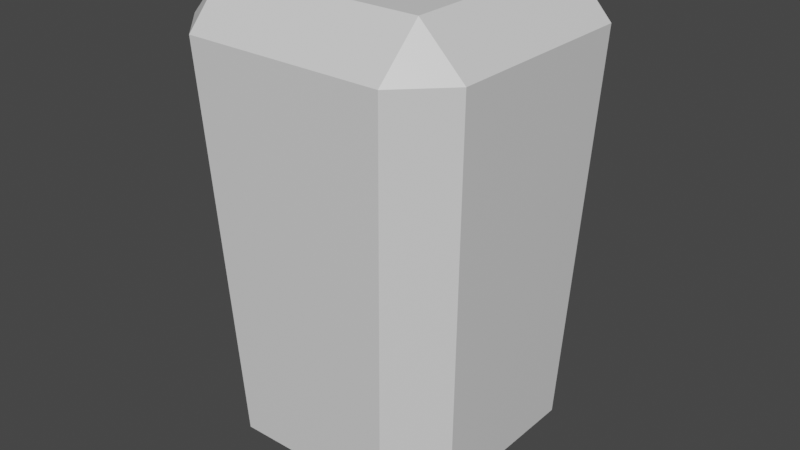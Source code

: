 # Source: enemyRedBody.blend  (saved by Blender 2.81.16; exported with 4.5.12 LTS)
import bpy
from mathutils import Matrix  # noqa: F401  (used for matrix-valued properties, if any)

bpy.ops.wm.read_factory_settings(use_empty=True)
scene = bpy.context.scene
scene.name = 'Scene'

# ---- collections
col_collection = bpy.data.collections.new('Collection'); scene.collection.children.link(col_collection)

# ---- materials (node trees are filled in below, after node groups)
mat_material = bpy.data.materials.new('Material')
mat_material.alpha_threshold = 0.0
mat_material.use_transparent_shadow = False
mat_material.line_color = (0.0, 0.0, 0.0, 1.0)

# ---- material node trees
mat_material.use_nodes = True; mat_material.node_tree.nodes.clear()
_N = mat_material.node_tree.nodes; _L = mat_material.node_tree.links
n0 = _N.new('ShaderNodeOutputMaterial'); n0.name = 'Material Output'; n0.location = (300, 300)
n1 = _N.new('ShaderNodeBsdfPrincipled'); n1.name = 'Principled BSDF'; n1.location = (10, 300)
n1.distribution = 'GGX'
n1.subsurface_method = 'BURLEY'
n1.inputs[2].default_value = 0.4
n1.inputs[3].default_value = 1.45
n1.inputs[27].default_value = (0.0, 0.0, 0.0, 1.0)
n1.inputs[28].default_value = 1.0
_L.new(n1.outputs[0], n0.inputs[0])
n0.is_active_output = True

# ---- world
world_world = bpy.data.worlds.new('World'); scene.world = world_world
world_world.use_nodes = True; world_world.node_tree.nodes.clear()
_N = world_world.node_tree.nodes; _L = world_world.node_tree.links
n0 = _N.new('ShaderNodeOutputWorld'); n0.name = 'World Output'; n0.location = (300, 300)
n1 = _N.new('ShaderNodeBackground'); n1.name = 'Background'; n1.location = (10, 300)
n1.inputs[0].default_value = (0.05088, 0.05088, 0.05088, 1.0)
_L.new(n1.outputs[0], n0.inputs[0])
n0.is_active_output = True
world_world.color = (0.05088, 0.05088, 0.05088)
world_world.use_sun_shadow = False
world_world.sun_shadow_jitter_overblur = 0.0

# ---- meshes
me_cube = bpy.data.meshes.new('Cube')
me_cube.from_pydata([(0.09297, 0.134, 0.1818), (0.09488, 0.09488, 0.2228), (0.134, 0.09297, 0.1818), (0.07451, 0.07451, -0.2228), (0.07634, 0.1174, -0.1818), (0.1174, 0.07634, -0.1818), (0.134, -0.09297, 0.1818), (0.09488, -0.09488, 0.2228), (0.09297, -0.134, 0.1818), (0.1174, -0.07634, -0.1818), (0.07634, -0.1174, -0.1818), (0.07451, -0.07451, -0.2228), (-0.09297, 0.134, 0.1818), (-0.134, 0.09297, 0.1818), (-0.09488, 0.09488, 0.2228), (-0.1174, 0.07634, -0.1818), (-0.07634, 0.1174, -0.1818), (-0.07451, 0.07451, -0.2228), (-0.134, -0.09297, 0.1818), (-0.09297, -0.134, 0.1818), (-0.09488, -0.09488, 0.2228), (-0.07451, -0.07451, -0.2228), (-0.07634, -0.1174, -0.1818), (-0.1174, -0.07634, -0.1818)], [], [(17, 3, 11, 21), (23, 18, 13, 15), (10, 8, 19, 22), (1, 14, 20, 7), (5, 2, 6, 9), (0, 1, 2), (3, 4, 5), (6, 7, 8), (9, 10, 11), (12, 13, 14), (15, 16, 17), (18, 19, 20), (21, 22, 23), (17, 21, 23, 15), (3, 17, 16, 4), (2, 5, 4, 0), (22, 19, 18, 23), (8, 10, 9, 6), (12, 16, 15, 13), (7, 20, 19, 8), (1, 7, 6, 2), (21, 11, 10, 22), (20, 14, 13, 18), (14, 1, 0, 12), (11, 3, 5, 9), (16, 12, 0, 4)])
_uv = me_cube.uv_layers.new(name='UVMap')
_uv.uv.foreach_set('vector', [0.1694, 0.5444, 0.3306, 0.5444, 0.3306, 0.7056, 0.1694, 0.7056, 0.398, 0.04323, 0.602, 0.03868, 0.602, 0.2113, 0.398, 0.2068, 0.398, 0.7932, 0.602, 0.7887, 0.602, 0.9613, 0.398, 0.9568, 0.6627, 0.5377, 0.8373, 0.5377, 0.8373, 0.7123, 0.6627, 0.7123, 0.398, 0.5432, 0.602, 0.5387, 0.602, 0.7113, 0.398, 0.7068, 0.602, 0.4613, 0.625, 0.4623, 0.601, 0.5, 0.3306, 0.5444, 0.3326, 0.5, 0.375, 0.5424, 0.602, 0.7113, 0.625, 0.7123, 0.601, 0.75, 0.398, 0.7068, 0.3969, 0.75, 0.375, 0.7056, 0.602, 0.2887, 0.601, 0.25, 0.625, 0.2877, 0.398, 0.2068, 0.3969, 0.25, 0.375, 0.2056, 0.602, 0.03868, 0.601, 0.0, 0.625, 0.03771, 0.1694, 0.7056, 0.1674, 0.75, 0.125, 0.7076, 0.1694, 0.5444, 0.1694, 0.7056, 0.125, 0.7076, 0.125, 0.5424, 0.3306, 0.5444, 0.1694, 0.5444, 0.1674, 0.5, 0.3326, 0.5, 0.602, 0.5387, 0.398, 0.5432, 0.398, 0.4568, 0.602, 0.4613, 0.398, 0.9568, 0.602, 0.9613, 0.601, 1.0, 0.3969, 1.0, 0.602, 0.7887, 0.398, 0.7932, 0.398, 0.7068, 0.602, 0.7113, 0.602, 0.2887, 0.398, 0.2932, 0.398, 0.2068, 0.602, 0.2113, 0.6627, 0.7123, 0.8373, 0.7123, 0.8355, 0.75, 0.6645, 0.75, 0.6627, 0.5377, 0.6627, 0.7123, 0.602, 0.7113, 0.602, 0.5387, 0.1694, 0.7056, 0.3306, 0.7056, 0.3326, 0.75, 0.1674, 0.75, 0.8373, 0.7123, 0.8373, 0.5377, 0.875, 0.5395, 0.875, 0.7105, 0.8373, 0.5377, 0.6627, 0.5377, 0.6645, 0.5, 0.8355, 0.5, 0.3306, 0.7056, 0.3306, 0.5444, 0.398, 0.5432, 0.398, 0.7068, 0.398, 0.2932, 0.602, 0.2887, 0.602, 0.4613, 0.398, 0.4568])
_ca = me_cube.color_attributes.new('Col', 'BYTE_COLOR', 'CORNER')
_ca.data.foreach_set('color', [0.4621, 0.03955, 0.03689, 1.0, 0.4621, 0.03955, 0.03689, 1.0, 0.4621, 0.03955, 0.03689, 1.0, 0.4621, 0.03955, 0.03689, 1.0, 0.4621, 0.03955, 0.03689, 1.0, 0.4621, 0.03955, 0.03689, 1.0, 0.4621, 0.03955, 0.03689, 1.0, 0.4621, 0.03955, 0.03689, 1.0, 0.4621, 0.03955, 0.03689, 1.0, 0.4621, 0.03955, 0.03689, 1.0, 0.4621, 0.03955, 0.03689, 1.0, 0.4621, 0.03955, 0.03689, 1.0, 0.4621, 0.03955, 0.03689, 1.0, 0.4621, 0.03955, 0.03689, 1.0, 0.4621, 0.03955, 0.03689, 1.0, 0.4621, 0.03955, 0.03689, 1.0, 0.4621, 0.03955, 0.03689, 1.0, 0.4621, 0.03955, 0.03689, 1.0, 0.4621, 0.03955, 0.03689, 1.0, 0.4621, 0.03955, 0.03689, 1.0, 0.4621, 0.03955, 0.03689, 1.0, 0.4621, 0.03955, 0.03689, 1.0, 0.4621, 0.03955, 0.03689, 1.0, 0.4621, 0.03955, 0.03689, 1.0, 0.4621, 0.03955, 0.03689, 1.0, 0.4621, 0.03955, 0.03689, 1.0, 0.4621, 0.03955, 0.03689, 1.0, 0.4621, 0.03955, 0.03689, 1.0, 0.4621, 0.03955, 0.03689, 1.0, 0.4621, 0.03955, 0.03689, 1.0, 0.4621, 0.03955, 0.03689, 1.0, 0.4621, 0.03955, 0.03689, 1.0, 0.4621, 0.03955, 0.03689, 1.0, 0.4621, 0.03955, 0.03689, 1.0, 0.4621, 0.03955, 0.03689, 1.0, 0.4621, 0.03955, 0.03689, 1.0, 0.4621, 0.03955, 0.03689, 1.0, 0.4621, 0.03955, 0.03689, 1.0, 0.4621, 0.03955, 0.03689, 1.0, 0.4621, 0.03955, 0.03689, 1.0, 0.4621, 0.03955, 0.03689, 1.0, 0.4621, 0.03955, 0.03689, 1.0, 0.4621, 0.03955, 0.03689, 1.0, 0.4621, 0.03955, 0.03689, 1.0, 0.4621, 0.03955, 0.03689, 1.0, 0.4621, 0.03955, 0.03689, 1.0, 0.4621, 0.03955, 0.03689, 1.0, 0.4621, 0.03955, 0.03689, 1.0, 0.4621, 0.03955, 0.03689, 1.0, 0.4621, 0.03955, 0.03689, 1.0, 0.4621, 0.03955, 0.03689, 1.0, 0.4621, 0.03955, 0.03689, 1.0, 0.4621, 0.03955, 0.03689, 1.0, 0.4621, 0.03955, 0.03689, 1.0, 0.4621, 0.03955, 0.03689, 1.0, 0.4621, 0.03955, 0.03689, 1.0, 0.4621, 0.03955, 0.03689, 1.0, 0.4621, 0.03955, 0.03689, 1.0, 0.4621, 0.03955, 0.03689, 1.0, 0.4621, 0.03955, 0.03689, 1.0, 0.4621, 0.03955, 0.03689, 1.0, 0.4621, 0.03955, 0.03689, 1.0, 0.4621, 0.03955, 0.03689, 1.0, 0.4621, 0.03955, 0.03689, 1.0, 0.4621, 0.03955, 0.03689, 1.0, 0.4621, 0.03955, 0.03689, 1.0, 0.4621, 0.03955, 0.03689, 1.0, 0.4621, 0.03955, 0.03689, 1.0, 0.4621, 0.03955, 0.03689, 1.0, 0.4621, 0.03955, 0.03689, 1.0, 0.4621, 0.03955, 0.03689, 1.0, 0.4621, 0.03955, 0.03689, 1.0, 0.4621, 0.03955, 0.03689, 1.0, 0.4621, 0.03955, 0.03689, 1.0, 0.4621, 0.03955, 0.03689, 1.0, 0.4621, 0.03955, 0.03689, 1.0, 0.4621, 0.03955, 0.03689, 1.0, 0.4621, 0.03955, 0.03689, 1.0, 0.4621, 0.03955, 0.03689, 1.0, 0.4621, 0.03955, 0.03689, 1.0, 0.4621, 0.03955, 0.03689, 1.0, 0.4621, 0.03955, 0.03689, 1.0, 0.4621, 0.03955, 0.03689, 1.0, 0.4621, 0.03955, 0.03689, 1.0, 0.4621, 0.03955, 0.03689, 1.0, 0.4621, 0.03955, 0.03689, 1.0, 0.4621, 0.03955, 0.03689, 1.0, 0.4621, 0.03955, 0.03689, 1.0, 0.4621, 0.03955, 0.03689, 1.0, 0.4621, 0.03955, 0.03689, 1.0, 0.4621, 0.03955, 0.03689, 1.0, 0.4621, 0.03955, 0.03689, 1.0, 0.4621, 0.03955, 0.03689, 1.0, 0.4621, 0.03955, 0.03689, 1.0, 0.4621, 0.03955, 0.03689, 1.0, 0.4621, 0.03955, 0.03689, 1.0])
me_cube.materials.append(mat_material)
me_cube.use_remesh_preserve_volume = False
me_cube.use_remesh_preserve_attributes = False
me_cube.use_mirror_vertex_groups = False
me_cube.update()

# ---- objects
ob_cube = bpy.data.objects.new('Cube', me_cube)

# ---- transforms, parenting, visibility, modifiers, constraints
ob_cube.location = (0.0, 0.0, 0.0)
ob_cube.lock_rotations_4d = False
ob_cube.empty_display_type = 'ARROWS'
ob_cube.lineart.crease_threshold = 0.0

# ---- collection membership
col_collection.objects.link(ob_cube)

# ---- scene / render settings (as saved in the file)
scene.frame_start = 1; scene.frame_end = 250; scene.frame_set(1)
scene.render.engine = 'BLENDER_EEVEE_NEXT'
scene.cycles.use_denoising = False
scene.cycles.samples = 128
scene.cycles.sampling_pattern = 'TABULATED_SOBOL'
scene.cycles.use_adaptive_sampling = False
scene.cycles.use_light_tree = False
scene.view_settings.view_transform = 'Filmic'
bpy.context.view_layer.update()

# ---- added for rendering (the .blend has no active camera and no usable light): camera, sun
cam_auto = bpy.data.cameras.new('AutoCamera')
cam_auto.lens = 50.0
cam_auto.sensor_width = 36.0
cam_auto.clip_end = 1000.0
ob_auto_camera = bpy.data.objects.new('AutoCamera', cam_auto)
scene.collection.objects.link(ob_auto_camera)
ob_auto_camera.location = (0.541226, -0.649471, 0.432981)
ob_auto_camera.rotation_euler = (1.09748, -7.21219e-08, 0.694738)
scene.camera = ob_auto_camera
light_auto_sun = bpy.data.lights.new('AutoSun', 'SUN')
light_auto_sun.energy = 3.0
light_auto_sun.angle = 0.0523599
ob_auto_sun = bpy.data.objects.new('AutoSun', light_auto_sun)
scene.collection.objects.link(ob_auto_sun)
ob_auto_sun.rotation_euler = (0.872665, 0.174533, 0.523599)
bpy.context.view_layer.update()
